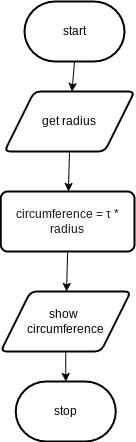

The diagram above was exported from draw.io. Its source (the exported page's mxGraphModel, read from the mxfile embedded in the PNG):
<mxGraphModel dx="594" dy="529" grid="1" gridSize="10" guides="1" tooltips="1" connect="1" arrows="1" fold="1" page="1" pageScale="1" pageWidth="827" pageHeight="1169" math="0" shadow="0">
  <root>
    <mxCell id="0" />
    <mxCell id="1" parent="0" />
    <mxCell id="7" style="edgeStyle=none;html=1;exitX=0.5;exitY=1;exitDx=0;exitDy=0;exitPerimeter=0;" edge="1" parent="1" source="2" target="3">
      <mxGeometry relative="1" as="geometry" />
    </mxCell>
    <mxCell id="2" value="start" style="strokeWidth=2;html=1;shape=mxgraph.flowchart.terminator;whiteSpace=wrap;" vertex="1" parent="1">
      <mxGeometry x="240" y="80" width="100" height="60" as="geometry" />
    </mxCell>
    <mxCell id="8" style="edgeStyle=none;html=1;exitX=0.5;exitY=1;exitDx=0;exitDy=0;" edge="1" parent="1" source="3" target="4">
      <mxGeometry relative="1" as="geometry" />
    </mxCell>
    <mxCell id="3" value="get radius" style="shape=parallelogram;html=1;strokeWidth=2;perimeter=parallelogramPerimeter;whiteSpace=wrap;rounded=1;arcSize=12;size=0.23;" vertex="1" parent="1">
      <mxGeometry x="220" y="170" width="130" height="60" as="geometry" />
    </mxCell>
    <mxCell id="9" style="edgeStyle=none;html=1;exitX=0.5;exitY=1;exitDx=0;exitDy=0;" edge="1" parent="1" source="4" target="5">
      <mxGeometry relative="1" as="geometry" />
    </mxCell>
    <mxCell id="4" value="&lt;font color=&quot;#141414&quot;&gt;circumferenc&lt;font&gt;e =&amp;nbsp;&lt;span style=&quot;text-align: left&quot;&gt;τ * radius&lt;/span&gt;&lt;/font&gt;&lt;/font&gt;" style="rounded=1;whiteSpace=wrap;html=1;absoluteArcSize=1;arcSize=14;strokeWidth=2;" vertex="1" parent="1">
      <mxGeometry x="216.25" y="270" width="133.75" height="60" as="geometry" />
    </mxCell>
    <mxCell id="10" style="edgeStyle=none;html=1;exitX=0.5;exitY=1;exitDx=0;exitDy=0;" edge="1" parent="1" source="5" target="6">
      <mxGeometry relative="1" as="geometry" />
    </mxCell>
    <mxCell id="5" value="show &lt;br&gt;circumference" style="shape=parallelogram;html=1;strokeWidth=2;perimeter=parallelogramPerimeter;whiteSpace=wrap;rounded=1;arcSize=12;size=0.23;" vertex="1" parent="1">
      <mxGeometry x="216.25" y="370" width="130" height="60" as="geometry" />
    </mxCell>
    <mxCell id="6" value="stop" style="strokeWidth=2;html=1;shape=mxgraph.flowchart.terminator;whiteSpace=wrap;" vertex="1" parent="1">
      <mxGeometry x="231.25" y="460" width="100" height="60" as="geometry" />
    </mxCell>
  </root>
</mxGraphModel>